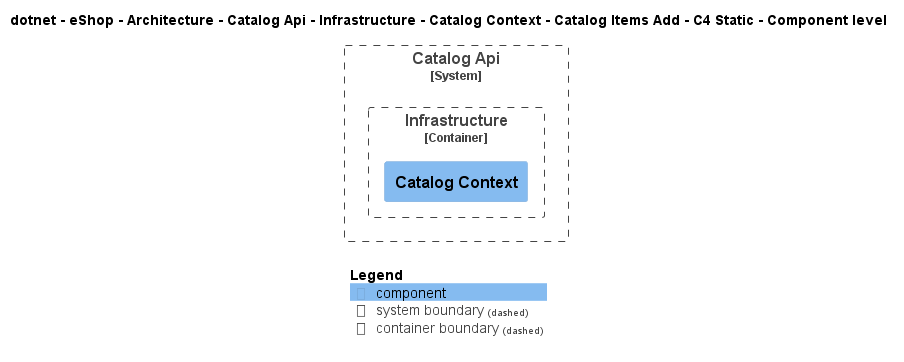

The diagram above was rendered by PlantUML. Its source (embedded in the PNG):
@startuml
!include ..\..\..\..\..\..\..\..\..\..\..\.c4s\C4_Component.puml

AddElementTag("c4interflow:lifecycle:new", $bgColor=green, $fontColor=#ffffff, $borderColor=green, $shadowing="False")
AddElementTag("c4interflow:lifecycle:changed", $bgColor=orange, $fontColor=#ffffff, $borderColor=orange, $shadowing="False")
AddElementTag("c4interflow:lifecycle:removed", $bgColor=red, $fontColor=#ffffff, $borderColor=red, $shadowing="False")

AddRelTag("c4interflow:lifecycle:new", $textColor=green, $lineColor=green)
AddRelTag("c4interflow:lifecycle:changed", $textColor=orange, $lineColor=orange)
AddRelTag("c4interflow:lifecycle:removed", $textColor=red, $lineColor=red)

SHOW_PERSON_PORTRAIT()
LAYOUT_TOP_DOWN()

skinparam linetype polyline

title dotnet - eShop - Architecture - Catalog Api - Infrastructure - Catalog Context - Catalog Items Add - C4 Static - Component level


System_Boundary(dotnet.eShop.Architecture.SoftwareSystems.CatalogApi, "Catalog Api") {
    
Container_Boundary(dotnet.eShop.Architecture.SoftwareSystems.CatalogApi.Containers.Infrastructure, "Infrastructure") {
    Component(dotnet.eShop.Architecture.SoftwareSystems.CatalogApi.Containers.Infrastructure.Components.CatalogContext, "Catalog Context", "", "")
}
}



SHOW_LEGEND()
@enduml